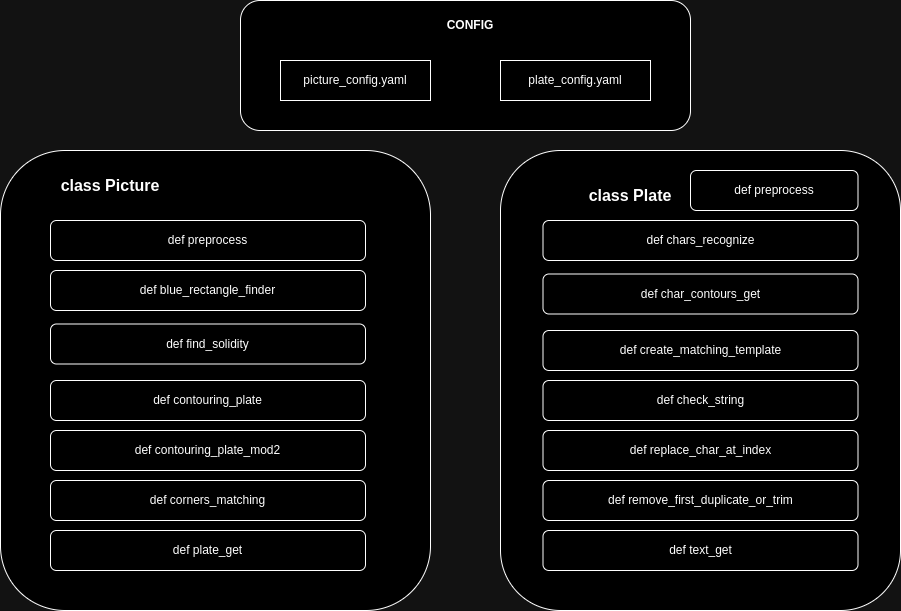

The diagram above was exported from draw.io. Its source (the exported page's mxGraphModel, read from the mxfile embedded in the PNG):
<mxGraphModel dx="1364" dy="799" grid="1" gridSize="10" guides="1" tooltips="1" connect="1" arrows="1" fold="1" page="1" pageScale="1" pageWidth="1169" pageHeight="827" math="0" shadow="0">
  <root>
    <mxCell id="0" />
    <mxCell id="1" parent="0" />
    <mxCell id="fg8rCV5gMZadqhiNJhdd-1" value="" style="rounded=1;whiteSpace=wrap;html=1;" vertex="1" parent="1">
      <mxGeometry x="360" y="20" width="450" height="130" as="geometry" />
    </mxCell>
    <mxCell id="fg8rCV5gMZadqhiNJhdd-2" value="&lt;b&gt;CONFIG&lt;/b&gt;" style="text;html=1;align=center;verticalAlign=middle;whiteSpace=wrap;rounded=0;" vertex="1" parent="1">
      <mxGeometry x="560" y="30" width="60" height="30" as="geometry" />
    </mxCell>
    <mxCell id="fg8rCV5gMZadqhiNJhdd-3" value="picture_config.yaml" style="rounded=0;whiteSpace=wrap;html=1;" vertex="1" parent="1">
      <mxGeometry x="400" y="80" width="150" height="40" as="geometry" />
    </mxCell>
    <mxCell id="fg8rCV5gMZadqhiNJhdd-5" value="plate_config.yaml" style="rounded=0;whiteSpace=wrap;html=1;" vertex="1" parent="1">
      <mxGeometry x="620" y="80" width="150" height="40" as="geometry" />
    </mxCell>
    <mxCell id="fg8rCV5gMZadqhiNJhdd-6" value="" style="rounded=1;whiteSpace=wrap;html=1;" vertex="1" parent="1">
      <mxGeometry x="120" y="170" width="430" height="460" as="geometry" />
    </mxCell>
    <mxCell id="fg8rCV5gMZadqhiNJhdd-7" value="" style="rounded=1;whiteSpace=wrap;html=1;" vertex="1" parent="1">
      <mxGeometry x="620" y="170" width="400" height="460" as="geometry" />
    </mxCell>
    <mxCell id="fg8rCV5gMZadqhiNJhdd-8" value="&lt;b&gt;&lt;font style=&quot;font-size: 16px;&quot;&gt;class Picture&lt;/font&gt;&lt;/b&gt;" style="text;html=1;align=center;verticalAlign=middle;whiteSpace=wrap;rounded=0;" vertex="1" parent="1">
      <mxGeometry x="160" y="190" width="140" height="30" as="geometry" />
    </mxCell>
    <mxCell id="fg8rCV5gMZadqhiNJhdd-9" value="&lt;b&gt;&lt;font style=&quot;font-size: 16px;&quot;&gt;class Plate&lt;/font&gt;&lt;/b&gt;" style="text;html=1;align=center;verticalAlign=middle;whiteSpace=wrap;rounded=0;" vertex="1" parent="1">
      <mxGeometry x="680" y="200" width="140" height="30" as="geometry" />
    </mxCell>
    <mxCell id="fg8rCV5gMZadqhiNJhdd-10" value="def preprocess" style="rounded=1;whiteSpace=wrap;html=1;" vertex="1" parent="1">
      <mxGeometry x="170" y="240" width="315" height="40" as="geometry" />
    </mxCell>
    <mxCell id="fg8rCV5gMZadqhiNJhdd-11" value="def blue_rectangle_finder" style="rounded=1;whiteSpace=wrap;html=1;" vertex="1" parent="1">
      <mxGeometry x="170" y="290" width="315" height="40" as="geometry" />
    </mxCell>
    <mxCell id="fg8rCV5gMZadqhiNJhdd-12" value="def find_solidity" style="rounded=1;whiteSpace=wrap;html=1;" vertex="1" parent="1">
      <mxGeometry x="170" y="343.5" width="315" height="40" as="geometry" />
    </mxCell>
    <mxCell id="fg8rCV5gMZadqhiNJhdd-13" value="&lt;div&gt;def contouring_plate&lt;/div&gt;" style="rounded=1;whiteSpace=wrap;html=1;" vertex="1" parent="1">
      <mxGeometry x="170" y="400" width="315" height="40" as="geometry" />
    </mxCell>
    <mxCell id="fg8rCV5gMZadqhiNJhdd-14" value="&lt;div&gt;def contouring_plate_mod2&lt;/div&gt;" style="rounded=1;whiteSpace=wrap;html=1;" vertex="1" parent="1">
      <mxGeometry x="170" y="450" width="315" height="40" as="geometry" />
    </mxCell>
    <mxCell id="fg8rCV5gMZadqhiNJhdd-15" value="def corners_matching" style="rounded=1;whiteSpace=wrap;html=1;" vertex="1" parent="1">
      <mxGeometry x="170" y="500" width="315" height="40" as="geometry" />
    </mxCell>
    <mxCell id="fg8rCV5gMZadqhiNJhdd-16" value="def plate_get" style="rounded=1;whiteSpace=wrap;html=1;" vertex="1" parent="1">
      <mxGeometry x="170" y="550" width="315" height="40" as="geometry" />
    </mxCell>
    <mxCell id="fg8rCV5gMZadqhiNJhdd-17" value="def preprocess" style="rounded=1;whiteSpace=wrap;html=1;" vertex="1" parent="1">
      <mxGeometry x="810" y="190" width="167.5" height="40" as="geometry" />
    </mxCell>
    <mxCell id="fg8rCV5gMZadqhiNJhdd-18" value="def chars_recognize" style="rounded=1;whiteSpace=wrap;html=1;" vertex="1" parent="1">
      <mxGeometry x="662.5" y="240" width="315" height="40" as="geometry" />
    </mxCell>
    <mxCell id="fg8rCV5gMZadqhiNJhdd-19" value="def char_contours_get" style="rounded=1;whiteSpace=wrap;html=1;" vertex="1" parent="1">
      <mxGeometry x="662.5" y="293.5" width="315" height="40" as="geometry" />
    </mxCell>
    <mxCell id="fg8rCV5gMZadqhiNJhdd-20" value="def create_matching_template" style="rounded=1;whiteSpace=wrap;html=1;" vertex="1" parent="1">
      <mxGeometry x="662.5" y="350" width="315" height="40" as="geometry" />
    </mxCell>
    <mxCell id="fg8rCV5gMZadqhiNJhdd-21" value="def check_string" style="rounded=1;whiteSpace=wrap;html=1;" vertex="1" parent="1">
      <mxGeometry x="662.5" y="400" width="315" height="40" as="geometry" />
    </mxCell>
    <mxCell id="fg8rCV5gMZadqhiNJhdd-22" value="def replace_char_at_index" style="rounded=1;whiteSpace=wrap;html=1;" vertex="1" parent="1">
      <mxGeometry x="662.5" y="450" width="315" height="40" as="geometry" />
    </mxCell>
    <mxCell id="fg8rCV5gMZadqhiNJhdd-23" value="def remove_first_duplicate_or_trim" style="rounded=1;whiteSpace=wrap;html=1;" vertex="1" parent="1">
      <mxGeometry x="662.5" y="500" width="315" height="40" as="geometry" />
    </mxCell>
    <mxCell id="fg8rCV5gMZadqhiNJhdd-24" value="def text_get" style="rounded=1;whiteSpace=wrap;html=1;" vertex="1" parent="1">
      <mxGeometry x="662.5" y="550" width="315" height="40" as="geometry" />
    </mxCell>
  </root>
</mxGraphModel>